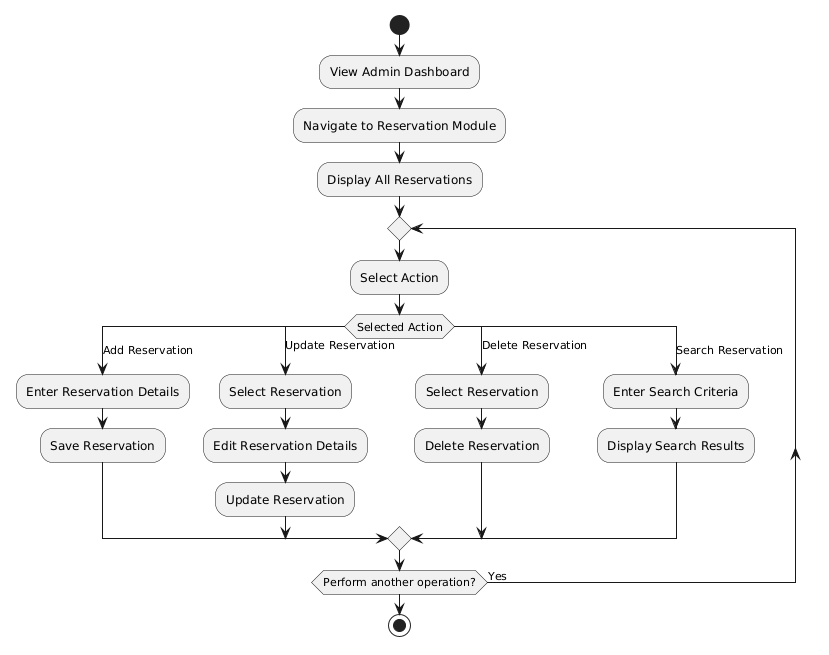

The diagram above was rendered by PlantUML. Its source (embedded in the PNG):
@startuml
start

:View Admin Dashboard;

:Navigate to Reservation Module;

:Display All Reservations;

repeat

:Select Action;

switch (Selected Action)

case (Add Reservation)
    :Enter Reservation Details;
    :Save Reservation;

case (Update Reservation)
    :Select Reservation;
    :Edit Reservation Details;
    :Update Reservation;

case (Delete Reservation)
    :Select Reservation;
    :Delete Reservation;

case (Search Reservation)
    :Enter Search Criteria;
    :Display Search Results;

endswitch

repeat while (Perform another operation?) is (Yes)

stop
@enduml